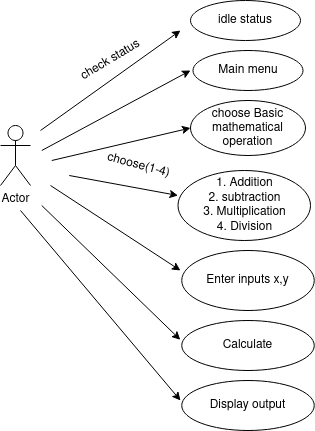

The diagram above was exported from draw.io. Its source (the exported page's mxGraphModel, read from the mxfile embedded in the PNG):
<mxGraphModel dx="798" dy="492" grid="1" gridSize="10" guides="1" tooltips="1" connect="1" arrows="1" fold="1" page="1" pageScale="1" pageWidth="850" pageHeight="1100" math="0" shadow="0">
  <root>
    <mxCell id="0" />
    <mxCell id="1" parent="0" />
    <mxCell id="4_ClItjgcKO1c8A4MJyJ-1" value="Actor" style="shape=umlActor;verticalLabelPosition=bottom;verticalAlign=top;html=1;" vertex="1" parent="1">
      <mxGeometry x="40" y="135" width="30" height="60" as="geometry" />
    </mxCell>
    <mxCell id="4_ClItjgcKO1c8A4MJyJ-2" value="Main menu" style="ellipse;whiteSpace=wrap;html=1;" vertex="1" parent="1">
      <mxGeometry x="232.5" y="60" width="110" height="40" as="geometry" />
    </mxCell>
    <mxCell id="4_ClItjgcKO1c8A4MJyJ-3" value="choose Basic mathematical operation" style="ellipse;whiteSpace=wrap;html=1;" vertex="1" parent="1">
      <mxGeometry x="230" y="110" width="115" height="55" as="geometry" />
    </mxCell>
    <mxCell id="4_ClItjgcKO1c8A4MJyJ-5" value="Calculate" style="ellipse;whiteSpace=wrap;html=1;" vertex="1" parent="1">
      <mxGeometry x="221.25" y="330" width="132.5" height="50" as="geometry" />
    </mxCell>
    <mxCell id="4_ClItjgcKO1c8A4MJyJ-10" value="idle status" style="ellipse;whiteSpace=wrap;html=1;" vertex="1" parent="1">
      <mxGeometry x="230" y="10" width="110" height="40" as="geometry" />
    </mxCell>
    <mxCell id="4_ClItjgcKO1c8A4MJyJ-15" value="" style="endArrow=classic;html=1;" edge="1" parent="1">
      <mxGeometry width="50" height="50" relative="1" as="geometry">
        <mxPoint x="80" y="140" as="sourcePoint" />
        <mxPoint x="220" y="40" as="targetPoint" />
      </mxGeometry>
    </mxCell>
    <mxCell id="4_ClItjgcKO1c8A4MJyJ-19" value="&lt;div&gt;1. Addition&lt;/div&gt;&lt;div&gt;2. subtraction&lt;br&gt;&lt;/div&gt;&lt;div&gt;3. Multiplication&lt;br&gt;&lt;/div&gt;&lt;div&gt;4. Division&lt;br&gt;&lt;/div&gt;" style="ellipse;whiteSpace=wrap;html=1;" vertex="1" parent="1">
      <mxGeometry x="217.5" y="180" width="132.5" height="70" as="geometry" />
    </mxCell>
    <mxCell id="4_ClItjgcKO1c8A4MJyJ-20" value="Enter inputs x,y" style="ellipse;whiteSpace=wrap;html=1;" vertex="1" parent="1">
      <mxGeometry x="221.25" y="260" width="132.5" height="60" as="geometry" />
    </mxCell>
    <mxCell id="4_ClItjgcKO1c8A4MJyJ-22" value="" style="endArrow=classic;html=1;" edge="1" parent="1">
      <mxGeometry width="50" height="50" relative="1" as="geometry">
        <mxPoint x="81.25" y="160" as="sourcePoint" />
        <mxPoint x="230" y="80" as="targetPoint" />
      </mxGeometry>
    </mxCell>
    <mxCell id="4_ClItjgcKO1c8A4MJyJ-23" value="" style="endArrow=classic;html=1;entryX=0;entryY=0.5;entryDx=0;entryDy=0;" edge="1" parent="1" target="4_ClItjgcKO1c8A4MJyJ-3">
      <mxGeometry width="50" height="50" relative="1" as="geometry">
        <mxPoint x="91.25" y="170" as="sourcePoint" />
        <mxPoint x="240" y="90" as="targetPoint" />
      </mxGeometry>
    </mxCell>
    <mxCell id="4_ClItjgcKO1c8A4MJyJ-24" value="" style="endArrow=classic;html=1;" edge="1" parent="1">
      <mxGeometry width="50" height="50" relative="1" as="geometry">
        <mxPoint x="108.75" y="185" as="sourcePoint" />
        <mxPoint x="217.5" y="205" as="targetPoint" />
      </mxGeometry>
    </mxCell>
    <mxCell id="4_ClItjgcKO1c8A4MJyJ-25" value="" style="endArrow=classic;html=1;" edge="1" parent="1">
      <mxGeometry width="50" height="50" relative="1" as="geometry">
        <mxPoint x="90" y="195" as="sourcePoint" />
        <mxPoint x="220" y="280" as="targetPoint" />
      </mxGeometry>
    </mxCell>
    <mxCell id="4_ClItjgcKO1c8A4MJyJ-26" value="" style="endArrow=classic;html=1;entryX=-0.011;entryY=0.386;entryDx=0;entryDy=0;entryPerimeter=0;" edge="1" parent="1" target="4_ClItjgcKO1c8A4MJyJ-5">
      <mxGeometry width="50" height="50" relative="1" as="geometry">
        <mxPoint x="81.25" y="215" as="sourcePoint" />
        <mxPoint x="230" y="135" as="targetPoint" />
      </mxGeometry>
    </mxCell>
    <mxCell id="4_ClItjgcKO1c8A4MJyJ-28" value="Display output" style="ellipse;whiteSpace=wrap;html=1;" vertex="1" parent="1">
      <mxGeometry x="221.25" y="390" width="132.5" height="50" as="geometry" />
    </mxCell>
    <mxCell id="4_ClItjgcKO1c8A4MJyJ-29" value="check status" style="text;html=1;align=center;verticalAlign=middle;resizable=0;points=[];autosize=1;rotation=-31;" vertex="1" parent="1">
      <mxGeometry x="110" y="60" width="80" height="20" as="geometry" />
    </mxCell>
    <mxCell id="4_ClItjgcKO1c8A4MJyJ-30" value="choose(1-4)" style="text;html=1;align=center;verticalAlign=middle;resizable=0;points=[];autosize=1;rotation=15;" vertex="1" parent="1">
      <mxGeometry x="137.5" y="165" width="80" height="20" as="geometry" />
    </mxCell>
    <mxCell id="4_ClItjgcKO1c8A4MJyJ-31" value="" style="endArrow=classic;html=1;" edge="1" parent="1">
      <mxGeometry width="50" height="50" relative="1" as="geometry">
        <mxPoint x="60" y="220" as="sourcePoint" />
        <mxPoint x="220" y="410" as="targetPoint" />
      </mxGeometry>
    </mxCell>
  </root>
</mxGraphModel>